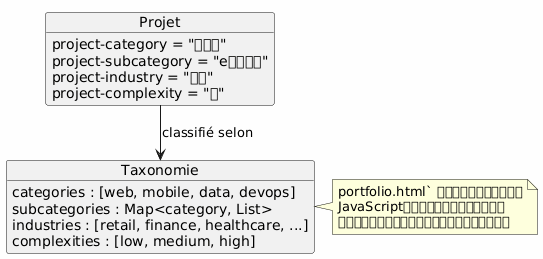

The diagram above was rendered by PlantUML. Its source (embedded in the PNG):
@startuml
skinparam backgroundColor #FEFEFE

object Projet {
  project-category = "ウェブ"
  project-subcategory = "eコマース"
  project-industry = "小売"
  project-complexity = "高"
}

object Taxonomie {
  categories : [web, mobile, data, devops]
  subcategories : Map<category, List>
  industries : [retail, finance, healthcare, ...]
  complexities : [low, medium, high]
}

Projet --> Taxonomie : classifié selon

note right of Taxonomie
portfolio.html` テンプレートにおいて、
JavaScriptまたはサーバーサイドによる
マルチクリテリアフィルタリングを可能にします
end note
@enduml